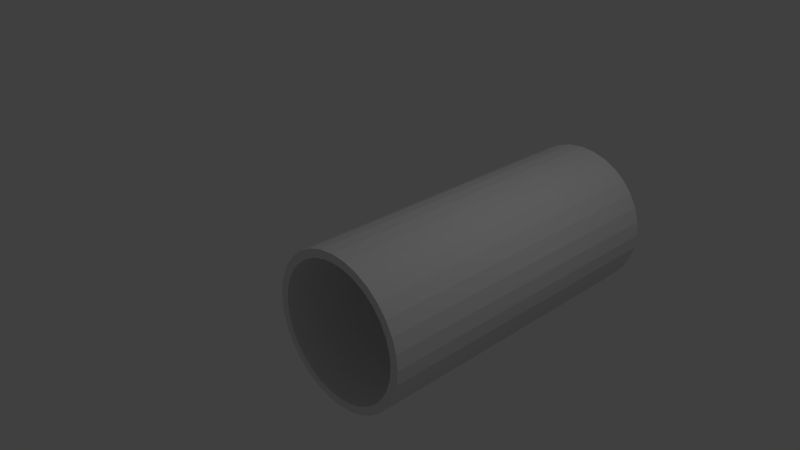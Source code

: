 # Source: EmptyCylinderWithHole.blend  (saved by Blender 2.75.0; exported with 4.5.12 LTS)
import bpy
from mathutils import Matrix  # noqa: F401  (used for matrix-valued properties, if any)

bpy.ops.wm.read_factory_settings(use_empty=True)
scene = bpy.context.scene
scene.name = 'Scene'

# ---- collections
col_collection_1 = bpy.data.collections.new('Collection 1'); scene.collection.children.link(col_collection_1)

# ---- world
world_world = bpy.data.worlds.new('World'); scene.world = world_world
world_world.color = (0.05088, 0.05088, 0.05088)
world_world.use_sun_shadow = False
world_world.sun_shadow_jitter_overblur = 0.0
world_world.cycles.sampling_method = 'MANUAL'
world_world.cycles.sample_map_resolution = 256

# ---- cameras
cam_camera = bpy.data.cameras.new('Camera')
cam_camera.clip_end = 100.0
cam_camera.lens = 35.0
cam_camera.sensor_width = 32.0
cam_camera.sensor_height = 18.0
cam_camera.ortho_scale = 7.314
cam_camera.dof.focus_distance = 0.0
cam_camera.dof.aperture_fstop = 128.0

# ---- lights
light_lamp = bpy.data.lights.new('Lamp', 'POINT')
light_lamp.transmission_factor = 0.0
light_lamp.cutoff_distance = 30.0
light_lamp.energy = 100.0
light_lamp.shadow_buffer_clip_start = 1.001
light_lamp.shadow_soft_size = 0.1
light_lamp.shadow_maximum_resolution = 0.006
light_lamp.use_absolute_resolution = True
light_lamp.cycles.use_multiple_importance_sampling = False

# ---- meshes
me_cylinder = bpy.data.meshes.new('Cylinder')
me_cylinder.from_pydata([(0.0, 1.0, -1.0), (0.0, 1.0, 1.0), (0.1951, 0.9808, 1.0), (0.1951, 0.9808, -1.0), (0.174, 0.8749, -1.0), (0.0, 0.892, -1.0), (-0.1951, 0.9808, -1.0), (-0.1951, 0.9808, 1.0), (0.0, 0.892, 1.0), (0.174, 0.8749, 1.0), (0.3827, 0.9239, 1.0), (0.3827, 0.9239, -1.0), (-0.174, 0.8749, -1.0), (0.3414, 0.8241, -1.0), (-0.3827, 0.9239, -1.0), (-0.3827, 0.9239, 1.0), (-0.174, 0.8749, 1.0), (0.3414, 0.8241, 1.0), (0.5556, 0.8315, 1.0), (0.5556, 0.8315, -1.0), (-0.3414, 0.8241, -1.0), (0.4956, 0.7417, -1.0), (-0.5556, 0.8315, -1.0), (-0.5556, 0.8315, 1.0), (-0.3414, 0.8241, 1.0), (0.4956, 0.7417, 1.0), (0.7071, 0.7071, 1.0), (0.7071, 0.7071, -1.0), (-0.4956, 0.7417, -1.0), (0.6307, 0.6307, -1.0), (-0.7071, 0.7071, -1.0), (-0.7071, 0.7071, 1.0), (-0.4956, 0.7417, 1.0), (0.6307, 0.6307, 1.0), (0.8315, 0.5556, 1.0), (0.8315, 0.5556, -1.0), (-0.6307, 0.6307, -1.0), (0.7417, 0.4956, -1.0), (-0.8315, 0.5556, -1.0), (-0.8315, 0.5556, -0.07245), (-0.7872, 0.6095, -0.02679), (-0.7546, 0.6492, 0.03248), (-0.7436, 0.6627, 0.09411), (-0.7546, 0.6492, 0.1557), (-0.7872, 0.6095, 0.215), (-0.8315, 0.5556, 0.2607), (-0.8315, 0.5556, 1.0), (-0.6307, 0.6307, 1.0), (0.7417, 0.4956, 1.0), (0.9239, 0.3827, 1.0), (0.9239, 0.3827, -1.0), (-0.7417, 0.4956, -1.0), (-0.6307, 0.6307, 0.1834), (-0.6082, 0.6492, 0.1557), (-0.5918, 0.6627, 0.09411), (-0.6082, 0.6492, 0.03248), (-0.6307, 0.6307, 0.004876), (0.8241, 0.3414, -1.0), (-0.9239, 0.3827, -1.0), (-0.9239, 0.3827, -0.1573), (-0.8835, 0.4582, -0.1293), (-0.8371, 0.545, -0.08141), (-0.9239, 0.3827, 0.3455), (-0.9239, 0.3827, 1.0), (-0.8371, 0.545, 0.2696), (-0.8835, 0.4582, 0.3175), (-0.7417, 0.4956, 1.0), (0.8241, 0.3414, 1.0), (0.9808, 0.1951, 1.0), (0.9808, 0.1951, -1.0), (-0.8241, 0.3414, -1.0), (-0.6482, 0.6095, -0.02679), (-0.7011, 0.545, -0.08141), (-0.7417, 0.4956, -0.1087), (-0.7417, 0.4956, 0.2969), (-0.7011, 0.545, 0.2696), (-0.6482, 0.6095, 0.215), (0.8749, 0.174, -1.0), (-0.9808, 0.1951, -1.0), (-0.9808, 0.1951, -0.2028), (-0.9697, 0.2316, -0.1978), (-0.9331, 0.3523, -0.1686), (-0.9808, 0.1951, 0.391), (-0.9808, 0.1951, 1.0), (-0.9331, 0.3523, 0.3568), (-0.9697, 0.2316, 0.386), (-0.8241, 0.3414, 1.0), (0.8749, 0.174, 1.0), (1.0, 7.451e-08, 1.0), (1.0, 7.451e-08, -1.0), (-0.8749, 0.174, -1.0), (-0.7617, 0.4582, -0.1293), (-0.8182, 0.3523, -0.1686), (-0.8241, 0.3414, -0.1712), (-0.8241, 0.3414, 0.3595), (-0.8182, 0.3523, 0.3568), (-0.7617, 0.4582, 0.3175), (0.892, 7.451e-08, -1.0), (-1.0, 9.611e-07, -1.0), (-1.0, 9.611e-07, -0.2202), (-0.9901, 0.1006, -0.2157), (-1.0, 9.611e-07, 0.4085), (-1.0, 9.611e-07, 1.0), (-0.9901, 0.1006, 0.404), (-0.8749, 0.174, 1.0), (0.892, 7.451e-08, 1.0), (0.9808, -0.1951, 1.0), (0.9808, -0.1951, -1.0), (-0.892, 9.611e-07, -1.0), (-0.8574, 0.2316, -0.1978), (-0.8749, 0.174, -0.2057), (-0.8749, 0.174, 0.3939), (-0.8574, 0.2316, 0.386), (0.8749, -0.174, -1.0), (-0.9808, -0.1951, -1.0), (-0.9808, -0.1951, -0.2125), (-0.9831, -0.1718, -0.2157), (-0.9965, -0.03558, -0.2218), (-0.9808, -0.1951, 0.4008), (-0.9808, -0.1951, 1.0), (-0.9965, -0.03558, 0.41), (-0.9831, -0.1718, 0.404), (-0.892, 9.611e-07, 1.0), (0.8749, -0.174, 1.0), (0.9239, -0.3827, 1.0), (0.9239, -0.3827, -1.0), (-0.8749, -0.174, -1.0), (-0.8821, 0.1006, -0.2157), (-0.892, 9.611e-07, -0.2202), (-0.892, 9.611e-07, 0.4085), (-0.8821, 0.1006, 0.404), (0.8241, -0.3414, -1.0), (-0.9239, -0.3827, -1.0), (-0.9239, -0.3827, -0.1784), (-0.9481, -0.3028, -0.1978), (-0.9239, -0.3827, 0.3667), (-0.9239, -0.3827, 1.0), (-0.9481, -0.3028, 0.386), (-0.8749, -0.174, 1.0), (0.8241, -0.3414, 1.0), (0.8315, -0.5556, 1.0), (0.8315, -0.5556, -1.0), (-0.8241, -0.3414, -1.0), (-0.8885, -0.03558, -0.2218), (-0.8751, -0.1718, -0.2157), (-0.8749, -0.174, -0.2154), (-0.8749, -0.174, 0.4037), (-0.8751, -0.1718, 0.404), (-0.8885, -0.03558, 0.41), (0.7417, -0.4956, -1.0), (-0.8315, -0.5556, -1.0), (-0.8315, -0.5556, -0.1148), (-0.8455, -0.5293, -0.1293), (-0.9021, -0.4235, -0.1686), (-0.8315, -0.5556, 0.303), (-0.8315, -0.5556, 1.0), (-0.9021, -0.4235, 0.3568), (-0.8455, -0.5293, 0.3175), (-0.8241, -0.3414, 1.0), (0.7417, -0.4956, 1.0), (0.7071, -0.7071, 1.0), (0.7071, -0.7071, -1.0), (-0.7417, -0.4956, -1.0), (-0.8358, -0.3028, -0.1978), (-0.8241, -0.3414, -0.1884), (-0.8241, -0.3414, 0.3767), (-0.8358, -0.3028, 0.386), (0.6307, -0.6307, -1.0), (-0.7071, -0.7071, -1.0), (-0.7071, -0.7071, 0.01262), (-0.7288, -0.6807, -0.02679), (-0.7817, -0.6162, -0.08141), (-0.7071, -0.7071, 0.1756), (-0.7071, -0.7071, 1.0), (-0.7817, -0.6162, 0.2696), (-0.7288, -0.6807, 0.215), (-0.7417, -0.4956, 1.0), (0.6307, -0.6307, 1.0), (0.5556, -0.8315, 1.0), (0.5556, -0.8315, -1.0), (-0.6307, -0.6307, -1.0), (-0.7802, -0.4235, -0.1686), (-0.7417, -0.4956, -0.1418), (-0.7417, -0.4956, 0.33), (-0.7802, -0.4235, 0.3568), (0.4956, -0.7417, -1.0), (-0.5556, -0.8315, -1.0), (-0.5556, -0.8315, 1.0), (-0.6909, -0.7204, 0.1557), (-0.6745, -0.7338, 0.09411), (-0.6909, -0.7204, 0.03248), (-0.6307, -0.6307, 1.0), (0.4956, -0.7417, 1.0), (0.3827, -0.9239, 1.0), (0.3827, -0.9239, -1.0), (-0.4956, -0.7417, -1.0), (-0.714, -0.5293, -0.1293), (-0.6427, -0.6162, -0.08141), (-0.6307, -0.6307, -0.06906), (-0.6307, -0.6307, 0.2573), (-0.6427, -0.6162, 0.2696), (-0.714, -0.5293, 0.3175), (0.3414, -0.8241, -1.0), (-0.3827, -0.9239, -1.0), (-0.3827, -0.9239, 1.0), (-0.4956, -0.7417, 1.0), (0.3414, -0.8241, 1.0), (0.1951, -0.9808, 1.0), (0.1951, -0.9808, -1.0), (-0.3414, -0.8241, -1.0), (-0.5699, -0.6807, -0.02679), (-0.5215, -0.7204, 0.03248), (-0.5051, -0.7338, 0.09411), (-0.5215, -0.7204, 0.1557), (-0.5699, -0.6807, 0.215), (0.174, -0.8749, -1.0), (-0.1951, -0.9808, -1.0), (-0.1951, -0.9808, 1.0), (-0.3414, -0.8241, 1.0), (0.174, -0.8749, 1.0), (-2.98e-07, -1.0, 1.0), (-2.98e-07, -1.0, -1.0), (-0.174, -0.8749, -1.0), (-2.98e-07, -0.892, -1.0), (-0.174, -0.8749, 1.0), (-2.98e-07, -0.892, 1.0)], [], [(0, 1, 2, 3), (0, 3, 4, 5), (6, 7, 1, 0), (2, 1, 8, 9), (3, 2, 10, 11), (6, 0, 5, 12), (3, 11, 13, 4), (4, 9, 8, 5), (14, 15, 7, 6), (1, 7, 16, 8), (10, 2, 9, 17), (11, 10, 18, 19), (14, 6, 12, 20), (5, 8, 16, 12), (11, 19, 21, 13), (13, 17, 9, 4), (22, 23, 15, 14), (7, 15, 24, 16), (18, 10, 17, 25), (19, 18, 26, 27), (22, 14, 20, 28), (12, 16, 24, 20), (19, 27, 29, 21), (21, 25, 17, 13), (30, 31, 23, 22), (15, 23, 32, 24), (26, 18, 25, 33), (27, 26, 34, 35), (30, 22, 28, 36), (20, 24, 32, 28), (27, 35, 37, 29), (29, 33, 25, 21), (38, 39, 40, 41, 42, 43, 44, 45, 46, 31, 30), (23, 31, 47, 32), (34, 26, 33, 48), (35, 34, 49, 50), (38, 30, 36, 51), (28, 32, 47, 52, 53, 54, 55, 56, 36), (35, 50, 57, 37), (37, 48, 33, 29), (58, 59, 60, 61, 39, 38), (62, 63, 46, 45, 64, 65), (31, 46, 66, 47), (49, 34, 48, 67), (50, 49, 68, 69), (58, 38, 51, 70), (36, 56, 71, 72, 73, 51), (52, 47, 66, 74, 75, 76), (50, 69, 77, 57), (57, 67, 48, 37), (78, 79, 80, 81, 59, 58), (82, 83, 63, 62, 84, 85), (46, 63, 86, 66), (68, 49, 67, 87), (69, 68, 88, 89), (78, 58, 70, 90), (51, 73, 91, 92, 93, 70), (74, 66, 86, 94, 95, 96), (69, 89, 97, 77), (77, 87, 67, 57), (98, 99, 100, 79, 78), (101, 102, 83, 82, 103), (63, 83, 104, 86), (88, 68, 87, 105), (89, 88, 106, 107), (98, 78, 90, 108), (70, 93, 109, 110, 90), (94, 86, 104, 111, 112), (89, 107, 113, 97), (97, 105, 87, 77), (114, 115, 116, 117, 99, 98), (118, 119, 102, 101, 120, 121), (83, 102, 122, 104), (106, 88, 105, 123), (107, 106, 124, 125), (114, 98, 108, 126), (90, 110, 127, 128, 108), (111, 104, 122, 129, 130), (107, 125, 131, 113), (113, 123, 105, 97), (132, 133, 134, 115, 114), (135, 136, 119, 118, 137), (102, 119, 138, 122), (124, 106, 123, 139), (125, 124, 140, 141), (132, 114, 126, 142), (108, 128, 143, 144, 145, 126), (129, 122, 138, 146, 147, 148), (125, 141, 149, 131), (131, 139, 123, 113), (150, 151, 152, 153, 133, 132), (154, 155, 136, 135, 156, 157), (119, 136, 158, 138), (140, 124, 139, 159), (141, 140, 160, 161), (150, 132, 142, 162), (126, 145, 163, 164, 142), (146, 138, 158, 165, 166), (141, 161, 167, 149), (149, 159, 139, 131), (168, 169, 170, 171, 151, 150), (172, 173, 155, 154, 174, 175), (136, 155, 176, 158), (160, 140, 159, 177), (161, 160, 178, 179), (168, 150, 162, 180), (142, 164, 181, 182, 162), (165, 158, 176, 183, 184), (161, 179, 185, 167), (167, 177, 159, 149), (186, 187, 173, 172, 188, 189, 190, 169, 168), (155, 173, 191, 176), (178, 160, 177, 192), (179, 178, 193, 194), (186, 168, 180, 195), (162, 182, 196, 197, 198, 180), (183, 176, 191, 199, 200, 201), (179, 194, 202, 185), (185, 192, 177, 167), (203, 204, 187, 186), (173, 187, 205, 191), (193, 178, 192, 206), (194, 193, 207, 208), (203, 186, 195, 209), (180, 198, 210, 211, 212, 213, 214, 199, 191, 205, 195), (194, 208, 215, 202), (202, 206, 192, 185), (216, 217, 204, 203), (187, 204, 218, 205), (207, 193, 206, 219), (208, 207, 220, 221), (216, 203, 209, 222), (195, 205, 218, 209), (208, 221, 223, 215), (215, 219, 206, 202), (221, 220, 217, 216), (204, 217, 224, 218), (220, 207, 219, 225), (221, 216, 222, 223), (209, 218, 224, 222), (223, 225, 219, 215), (217, 220, 225, 224), (222, 224, 225, 223), (120, 101, 103, 130, 129, 148), (121, 120, 148, 147), (103, 82, 85, 112, 111, 130), (137, 118, 121, 147, 146, 166), (85, 84, 95, 94, 112), (156, 135, 137, 166, 165, 184), (84, 62, 65, 96, 95), (157, 156, 184, 183, 201), (65, 64, 75, 74, 96), (174, 154, 157, 201, 200), (64, 45, 44, 76, 75), (175, 174, 200, 199, 214), (44, 43, 53, 52, 76), (188, 172, 175, 214, 213), (43, 42, 54, 53), (189, 188, 213, 212), (42, 41, 55, 54), (190, 189, 212, 211), (41, 40, 71, 56, 55), (170, 169, 190, 211, 210), (40, 39, 61, 72, 71), (171, 170, 210, 198, 197), (61, 60, 91, 73, 72), (152, 151, 171, 197, 196), (60, 59, 81, 92, 91), (153, 152, 196, 182, 181), (81, 80, 109, 93, 92), (134, 133, 153, 181, 164, 163), (80, 79, 100, 127, 110, 109), (116, 115, 134, 163, 145, 144), (100, 99, 117, 143, 128, 127), (117, 116, 144, 143)])
me_cylinder.use_remesh_preserve_volume = False
me_cylinder.use_remesh_preserve_attributes = False
me_cylinder.use_mirror_vertex_groups = False
me_cylinder.update()

# ---- objects
ob_cylinder = bpy.data.objects.new('Cylinder', me_cylinder)
ob_lamp = bpy.data.objects.new('Lamp', light_lamp)
ob_camera = bpy.data.objects.new('Camera', cam_camera)

# ---- transforms, parenting, visibility, modifiers, constraints
ob_cylinder.location = (1.0, 0.7549, -0.06542)
ob_cylinder.rotation_euler = (-1.571, -2.22e-16, 2.22e-16)
ob_cylinder.scale = (1.0, 1.0, 2.21)
ob_cylinder.lineart.crease_threshold = 0.0
ob_lamp.location = (4.076, 1.005, 5.904)
ob_lamp.rotation_euler = (0.6503, 0.05522, 1.866)
ob_lamp.lock_rotations_4d = False
ob_lamp.empty_display_type = 'ARROWS'
ob_lamp.color = (0.0, 0.0, 0.0, 0.0)
ob_lamp.lineart.crease_threshold = 0.0
ob_camera.location = (7.481, -6.508, 5.344)
ob_camera.rotation_euler = (1.109, 0.01082, 0.8149)
ob_camera.lock_rotations_4d = False
ob_camera.empty_display_type = 'ARROWS'
ob_camera.color = (0.0, 0.0, 0.0, 0.0)
ob_camera.display_type = 'WIRE'
ob_camera.lineart.crease_threshold = 0.0

# ---- collection membership
col_collection_1.objects.link(ob_cylinder)
col_collection_1.objects.link(ob_lamp)
col_collection_1.objects.link(ob_camera)

# ---- scene / render settings (as saved in the file)
scene.camera = ob_camera
scene.frame_start = 1; scene.frame_end = 250; scene.frame_set(1)
scene.render.engine = 'BLENDER_EEVEE_NEXT'
scene.render.resolution_percentage = 50
scene.render.dither_intensity = 0.0
scene.cycles.use_denoising = False
scene.cycles.samples = 10
scene.cycles.sampling_pattern = 'TABULATED_SOBOL'
scene.cycles.light_sampling_threshold = 0.0
scene.cycles.use_adaptive_sampling = False
scene.cycles.use_light_tree = False
scene.cycles.blur_glossy = 0.0
scene.cycles.pixel_filter_type = 'GAUSSIAN'
scene.cycles.sample_clamp_indirect = 0.0
scene.view_settings.view_transform = 'Standard'
bpy.context.view_layer.update()
